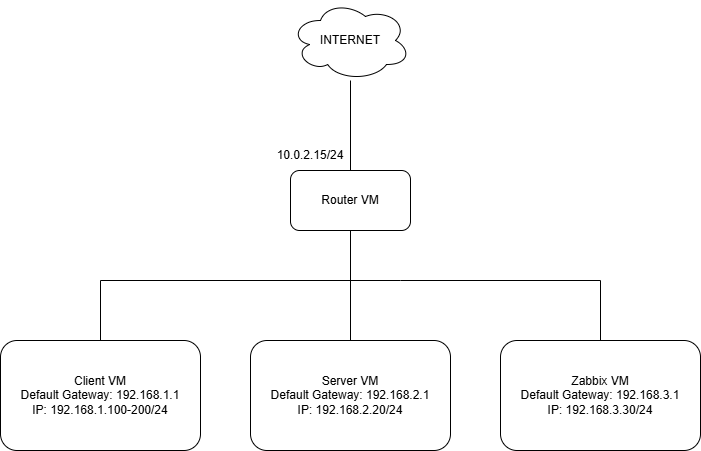

The diagram above was exported from draw.io. Its source (the exported page's mxGraphModel, read from the mxfile embedded in the PNG):
<mxGraphModel dx="872" dy="517" grid="1" gridSize="10" guides="1" tooltips="1" connect="1" arrows="1" fold="1" page="1" pageScale="1" pageWidth="850" pageHeight="1100" background="#ffffff" math="0" shadow="0">
  <root>
    <mxCell id="0" />
    <mxCell id="1" parent="0" />
    <mxCell id="aZYIrP64yguc06DBHobZ-1" parent="1" style="rounded=1;whiteSpace=wrap;html=1;" value="Router VM" vertex="1">
      <mxGeometry height="60" width="120" x="350" y="190" as="geometry" />
    </mxCell>
    <mxCell id="iLI-UcpMsBvGOvk8xFW5-5" parent="1" style="rounded=1;whiteSpace=wrap;html=1;" value="Client VM&lt;div&gt;Default Gateway: 192.168.1.1&lt;/div&gt;&lt;div&gt;IP: 192.168.1.100-200/24&lt;/div&gt;" vertex="1">
      <mxGeometry height="110" width="200" x="60" y="360" as="geometry" />
    </mxCell>
    <mxCell id="iLI-UcpMsBvGOvk8xFW5-6" parent="1" style="rounded=1;whiteSpace=wrap;html=1;" value="Server VM&lt;div&gt;Default Gateway: 192.168.2.1&lt;/div&gt;&lt;div&gt;IP: 192.168.2.20/24&lt;/div&gt;" vertex="1">
      <mxGeometry height="110" width="200" x="310" y="360" as="geometry" />
    </mxCell>
    <mxCell id="iLI-UcpMsBvGOvk8xFW5-7" parent="1" style="rounded=1;whiteSpace=wrap;html=1;" value="Zabbix VM&lt;div&gt;Default Gateway: 192.168.3.1&lt;/div&gt;&lt;div&gt;IP: 192.168.3.30/24&lt;/div&gt;" vertex="1">
      <mxGeometry height="110" width="200" x="560" y="360" as="geometry" />
    </mxCell>
    <mxCell id="iLI-UcpMsBvGOvk8xFW5-8" edge="1" parent="1" source="iLI-UcpMsBvGOvk8xFW5-6" style="endArrow=none;html=1;rounded=0;entryX=0.5;entryY=1;entryDx=0;entryDy=0;exitX=0.5;exitY=0;exitDx=0;exitDy=0;" target="aZYIrP64yguc06DBHobZ-1" value="">
      <mxGeometry height="50" relative="1" width="50" as="geometry">
        <mxPoint x="400" y="360" as="sourcePoint" />
        <mxPoint x="450" y="310" as="targetPoint" />
      </mxGeometry>
    </mxCell>
    <mxCell id="iLI-UcpMsBvGOvk8xFW5-9" edge="1" parent="1" source="iLI-UcpMsBvGOvk8xFW5-5" style="endArrow=none;html=1;rounded=0;exitX=0.5;exitY=0;exitDx=0;exitDy=0;" value="">
      <mxGeometry height="50" relative="1" width="50" as="geometry">
        <Array as="points">
          <mxPoint x="160" y="300" />
        </Array>
        <mxPoint x="400" y="360" as="sourcePoint" />
        <mxPoint x="410" y="300" as="targetPoint" />
      </mxGeometry>
    </mxCell>
    <mxCell id="iLI-UcpMsBvGOvk8xFW5-10" edge="1" parent="1" style="endArrow=none;html=1;rounded=0;entryX=0.5;entryY=0;entryDx=0;entryDy=0;" value="">
      <mxGeometry height="50" relative="1" width="50" as="geometry">
        <Array as="points">
          <mxPoint x="460" y="300" />
          <mxPoint x="660" y="300" />
        </Array>
        <mxPoint x="410" y="300" as="sourcePoint" />
        <mxPoint x="660" y="360" as="targetPoint" />
      </mxGeometry>
    </mxCell>
    <mxCell id="iLI-UcpMsBvGOvk8xFW5-11" edge="1" parent="1" source="aZYIrP64yguc06DBHobZ-1" style="endArrow=none;html=1;rounded=0;exitX=0.5;exitY=0;exitDx=0;exitDy=0;" target="iLI-UcpMsBvGOvk8xFW5-12" value="">
      <mxGeometry height="50" relative="1" width="50" as="geometry">
        <mxPoint x="400" y="300" as="sourcePoint" />
        <mxPoint x="410" y="60" as="targetPoint" />
      </mxGeometry>
    </mxCell>
    <mxCell id="iLI-UcpMsBvGOvk8xFW5-12" parent="1" style="ellipse;shape=cloud;whiteSpace=wrap;html=1;" value="INTERNET" vertex="1">
      <mxGeometry height="80" width="120" x="350" y="20" as="geometry" />
    </mxCell>
    <mxCell id="iLI-UcpMsBvGOvk8xFW5-13" parent="1" style="text;html=1;whiteSpace=wrap;strokeColor=none;fillColor=none;align=center;verticalAlign=middle;rounded=0;" value="10.0.2.15/24" vertex="1">
      <mxGeometry height="30" width="60" x="340" y="160" as="geometry" />
    </mxCell>
  </root>
</mxGraphModel>